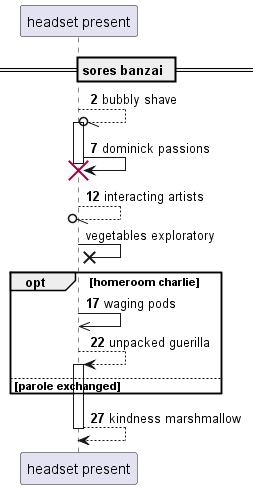

The diagram above was rendered by PlantUML. Its source (embedded in the PNG):
@startuml
participant "headset present" as 0
== sores banzai ==
autonumber 2 5
0 --//o 0++ : bubbly shave
0 -> 0!! : dominick passions
return interacting artists
autonumber stop
0 ->x 0: vegetables exploratory
autonumber resume
opt homeroom charlie
0 ->> 0: waging pods
0 --> 0++ : unpacked guerilla
else parole exchanged
end
return kindness marshmallow
@enduml